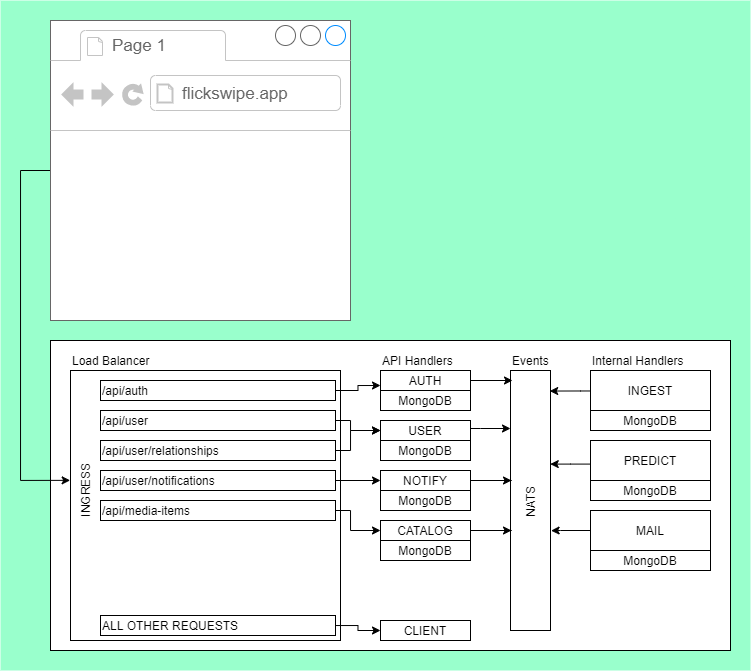

The diagram above was exported from draw.io. Its source (the exported page's mxGraphModel, read from the mxfile embedded in the PNG):
<mxGraphModel dx="881" dy="808" grid="1" gridSize="10" guides="1" tooltips="1" connect="1" arrows="1" fold="1" page="0" pageScale="1" pageWidth="850" pageHeight="1100" math="0" shadow="0">
  <root>
    <mxCell id="0" />
    <mxCell id="1" parent="0" />
    <mxCell id="3JP1JYw4WfB-3q02gLh5-49" value="" style="whiteSpace=wrap;html=1;strokeColor=none;fillColor=#99FFCC;shadow=0;" parent="1" vertex="1">
      <mxGeometry x="100" y="-310" width="750" height="670" as="geometry" />
    </mxCell>
    <mxCell id="3JP1JYw4WfB-3q02gLh5-1" value="" style="rounded=0;whiteSpace=wrap;html=1;" parent="1" vertex="1">
      <mxGeometry x="150" y="30" width="680" height="310" as="geometry" />
    </mxCell>
    <mxCell id="3JP1JYw4WfB-3q02gLh5-2" value="" style="rounded=0;whiteSpace=wrap;html=1;" parent="1" vertex="1">
      <mxGeometry x="170" y="60" width="270" height="270" as="geometry" />
    </mxCell>
    <mxCell id="3JP1JYw4WfB-3q02gLh5-48" style="edgeStyle=orthogonalEdgeStyle;rounded=0;orthogonalLoop=1;jettySize=auto;html=1;entryX=0.645;entryY=-0.267;entryDx=0;entryDy=0;entryPerimeter=0;" parent="1" source="3JP1JYw4WfB-3q02gLh5-45" target="3JP1JYw4WfB-3q02gLh5-19" edge="1">
      <mxGeometry relative="1" as="geometry">
        <Array as="points">
          <mxPoint x="120" y="-140" />
          <mxPoint x="120" y="170" />
        </Array>
      </mxGeometry>
    </mxCell>
    <mxCell id="3JP1JYw4WfB-3q02gLh5-45" value="" style="strokeWidth=1;shadow=0;dashed=0;align=center;html=1;shape=mxgraph.mockup.containers.browserWindow;rSize=0;strokeColor=#666666;strokeColor2=#008cff;strokeColor3=#c4c4c4;mainText=,;recursiveResize=0;" parent="1" vertex="1">
      <mxGeometry x="150" y="-290" width="300" height="300" as="geometry" />
    </mxCell>
    <mxCell id="3JP1JYw4WfB-3q02gLh5-46" value="Page 1" style="strokeWidth=1;shadow=0;dashed=0;align=center;html=1;shape=mxgraph.mockup.containers.anchor;fontSize=17;fontColor=#666666;align=left;" parent="3JP1JYw4WfB-3q02gLh5-45" vertex="1">
      <mxGeometry x="60" y="12" width="110" height="26" as="geometry" />
    </mxCell>
    <mxCell id="3JP1JYw4WfB-3q02gLh5-47" value="flickswipe.app" style="strokeWidth=1;shadow=0;dashed=0;align=center;html=1;shape=mxgraph.mockup.containers.anchor;rSize=0;fontSize=17;fontColor=#666666;align=left;" parent="3JP1JYw4WfB-3q02gLh5-45" vertex="1">
      <mxGeometry x="130" y="60" width="250" height="26" as="geometry" />
    </mxCell>
    <mxCell id="3JP1JYw4WfB-3q02gLh5-5" value="" style="group" parent="1" vertex="1" connectable="0">
      <mxGeometry x="480" y="60" width="90" height="60" as="geometry" />
    </mxCell>
    <mxCell id="3JP1JYw4WfB-3q02gLh5-3" value="AUTH" style="rounded=0;whiteSpace=wrap;html=1;" parent="3JP1JYw4WfB-3q02gLh5-5" vertex="1">
      <mxGeometry width="90" height="20" as="geometry" />
    </mxCell>
    <mxCell id="3JP1JYw4WfB-3q02gLh5-4" value="MongoDB" style="rounded=0;whiteSpace=wrap;html=1;" parent="3JP1JYw4WfB-3q02gLh5-5" vertex="1">
      <mxGeometry y="20" width="90" height="20" as="geometry" />
    </mxCell>
    <mxCell id="3JP1JYw4WfB-3q02gLh5-12" value="" style="group" parent="1" vertex="1" connectable="0">
      <mxGeometry x="690" y="60" width="120" height="60" as="geometry" />
    </mxCell>
    <mxCell id="3JP1JYw4WfB-3q02gLh5-13" value="INGEST" style="rounded=0;whiteSpace=wrap;html=1;" parent="3JP1JYw4WfB-3q02gLh5-12" vertex="1">
      <mxGeometry width="120" height="40" as="geometry" />
    </mxCell>
    <mxCell id="3JP1JYw4WfB-3q02gLh5-14" value="MongoDB" style="rounded=0;whiteSpace=wrap;html=1;" parent="3JP1JYw4WfB-3q02gLh5-12" vertex="1">
      <mxGeometry y="40" width="120" height="20" as="geometry" />
    </mxCell>
    <mxCell id="3JP1JYw4WfB-3q02gLh5-30" value="Internal Handlers" style="text;html=1;strokeColor=none;fillColor=none;align=left;verticalAlign=middle;whiteSpace=wrap;rounded=0;" parent="3JP1JYw4WfB-3q02gLh5-12" vertex="1">
      <mxGeometry y="-20" width="100" height="20" as="geometry" />
    </mxCell>
    <mxCell id="3JP1JYw4WfB-3q02gLh5-15" value="" style="group" parent="1" vertex="1" connectable="0">
      <mxGeometry x="480" y="300" width="90" height="30" as="geometry" />
    </mxCell>
    <mxCell id="3JP1JYw4WfB-3q02gLh5-16" value="CLIENT" style="rounded=0;whiteSpace=wrap;html=1;" parent="3JP1JYw4WfB-3q02gLh5-15" vertex="1">
      <mxGeometry y="10" width="90" height="20" as="geometry" />
    </mxCell>
    <mxCell id="3JP1JYw4WfB-3q02gLh5-26" value="" style="group" parent="1" vertex="1" connectable="0">
      <mxGeometry x="610" y="60" width="45" height="260" as="geometry" />
    </mxCell>
    <mxCell id="3JP1JYw4WfB-3q02gLh5-18" value="" style="rounded=0;whiteSpace=wrap;html=1;" parent="3JP1JYw4WfB-3q02gLh5-26" vertex="1">
      <mxGeometry width="40" height="260" as="geometry" />
    </mxCell>
    <mxCell id="3JP1JYw4WfB-3q02gLh5-20" value="NATS" style="text;html=1;align=center;verticalAlign=middle;resizable=0;points=[];autosize=1;rotation=-90;" parent="3JP1JYw4WfB-3q02gLh5-26" vertex="1">
      <mxGeometry x="-5" y="121.875" width="50" height="20" as="geometry" />
    </mxCell>
    <mxCell id="3JP1JYw4WfB-3q02gLh5-27" value="Load Balancer" style="text;html=1;strokeColor=none;fillColor=none;align=left;verticalAlign=middle;whiteSpace=wrap;rounded=0;" parent="1" vertex="1">
      <mxGeometry x="170" y="40" width="80" height="20" as="geometry" />
    </mxCell>
    <mxCell id="3JP1JYw4WfB-3q02gLh5-28" value="API Handlers" style="text;html=1;strokeColor=none;fillColor=none;align=left;verticalAlign=middle;whiteSpace=wrap;rounded=0;" parent="1" vertex="1">
      <mxGeometry x="480" y="40" width="80" height="20" as="geometry" />
    </mxCell>
    <mxCell id="3JP1JYw4WfB-3q02gLh5-29" value="Events" style="text;html=1;strokeColor=none;fillColor=none;align=left;verticalAlign=middle;whiteSpace=wrap;rounded=0;" parent="1" vertex="1">
      <mxGeometry x="610" y="40" width="80" height="20" as="geometry" />
    </mxCell>
    <mxCell id="3JP1JYw4WfB-3q02gLh5-31" value="" style="group" parent="1" vertex="1" connectable="0">
      <mxGeometry x="690" y="130" width="120" height="60" as="geometry" />
    </mxCell>
    <mxCell id="3JP1JYw4WfB-3q02gLh5-32" value="PREDICT" style="rounded=0;whiteSpace=wrap;html=1;" parent="3JP1JYw4WfB-3q02gLh5-31" vertex="1">
      <mxGeometry width="120" height="40" as="geometry" />
    </mxCell>
    <mxCell id="3JP1JYw4WfB-3q02gLh5-33" value="MongoDB" style="rounded=0;whiteSpace=wrap;html=1;" parent="3JP1JYw4WfB-3q02gLh5-31" vertex="1">
      <mxGeometry y="40" width="120" height="20" as="geometry" />
    </mxCell>
    <mxCell id="3JP1JYw4WfB-3q02gLh5-42" style="edgeStyle=orthogonalEdgeStyle;rounded=0;orthogonalLoop=1;jettySize=auto;html=1;entryX=0.98;entryY=0.079;entryDx=0;entryDy=0;entryPerimeter=0;" parent="1" source="3JP1JYw4WfB-3q02gLh5-13" target="3JP1JYw4WfB-3q02gLh5-18" edge="1">
      <mxGeometry x="160" y="30" as="geometry">
        <Array as="points">
          <mxPoint x="680" y="81" />
        </Array>
      </mxGeometry>
    </mxCell>
    <mxCell id="3JP1JYw4WfB-3q02gLh5-43" style="edgeStyle=orthogonalEdgeStyle;rounded=0;orthogonalLoop=1;jettySize=auto;html=1;entryX=0.994;entryY=0.36;entryDx=0;entryDy=0;entryPerimeter=0;" parent="1" source="3JP1JYw4WfB-3q02gLh5-32" target="3JP1JYw4WfB-3q02gLh5-18" edge="1">
      <mxGeometry x="160" y="30" as="geometry">
        <Array as="points">
          <mxPoint x="670" y="154" />
        </Array>
      </mxGeometry>
    </mxCell>
    <mxCell id="3JP1JYw4WfB-3q02gLh5-61" style="edgeStyle=orthogonalEdgeStyle;rounded=0;orthogonalLoop=1;jettySize=auto;html=1;" parent="1" source="3JP1JYw4WfB-3q02gLh5-3" edge="1">
      <mxGeometry x="160" y="30" as="geometry">
        <mxPoint x="612" y="70" as="targetPoint" />
      </mxGeometry>
    </mxCell>
    <mxCell id="3JP1JYw4WfB-3q02gLh5-62" style="edgeStyle=orthogonalEdgeStyle;rounded=0;orthogonalLoop=1;jettySize=auto;html=1;" parent="1" source="3JP1JYw4WfB-3q02gLh5-56" edge="1">
      <mxGeometry x="160" y="30" as="geometry">
        <Array as="points">
          <mxPoint x="611" y="170" />
        </Array>
        <mxPoint x="611" y="170" as="targetPoint" />
      </mxGeometry>
    </mxCell>
    <mxCell id="3JP1JYw4WfB-3q02gLh5-64" style="edgeStyle=orthogonalEdgeStyle;rounded=0;orthogonalLoop=1;jettySize=auto;html=1;" parent="1" source="3JP1JYw4WfB-3q02gLh5-10" edge="1">
      <mxGeometry x="160" y="30" as="geometry">
        <Array as="points">
          <mxPoint x="611" y="220" />
        </Array>
        <mxPoint x="611" y="220" as="targetPoint" />
      </mxGeometry>
    </mxCell>
    <mxCell id="3JP1JYw4WfB-3q02gLh5-65" value="" style="group" parent="1" vertex="1" connectable="0">
      <mxGeometry x="690" y="200" width="120" height="60" as="geometry" />
    </mxCell>
    <mxCell id="3JP1JYw4WfB-3q02gLh5-66" value="MAIL" style="rounded=0;whiteSpace=wrap;html=1;" parent="3JP1JYw4WfB-3q02gLh5-65" vertex="1">
      <mxGeometry width="120" height="40" as="geometry" />
    </mxCell>
    <mxCell id="3JP1JYw4WfB-3q02gLh5-67" value="MongoDB" style="rounded=0;whiteSpace=wrap;html=1;" parent="3JP1JYw4WfB-3q02gLh5-65" vertex="1">
      <mxGeometry y="40" width="120" height="20" as="geometry" />
    </mxCell>
    <mxCell id="3JP1JYw4WfB-3q02gLh5-69" style="edgeStyle=orthogonalEdgeStyle;rounded=0;orthogonalLoop=1;jettySize=auto;html=1;entryX=1.015;entryY=0.616;entryDx=0;entryDy=0;entryPerimeter=0;" parent="1" source="3JP1JYw4WfB-3q02gLh5-66" target="3JP1JYw4WfB-3q02gLh5-18" edge="1">
      <mxGeometry x="160" y="30" as="geometry">
        <Array as="points">
          <mxPoint x="660" y="220" />
          <mxPoint x="660" y="220" />
        </Array>
      </mxGeometry>
    </mxCell>
    <mxCell id="Ea4MLpzKUFcVudFn2jW7-15" style="edgeStyle=orthogonalEdgeStyle;rounded=0;orthogonalLoop=1;jettySize=auto;html=1;entryX=0;entryY=0.5;entryDx=0;entryDy=0;" parent="1" source="3JP1JYw4WfB-3q02gLh5-54" target="Ea4MLpzKUFcVudFn2jW7-5" edge="1">
      <mxGeometry relative="1" as="geometry">
        <Array as="points">
          <mxPoint x="450" y="140" />
          <mxPoint x="450" y="120" />
        </Array>
      </mxGeometry>
    </mxCell>
    <mxCell id="3JP1JYw4WfB-3q02gLh5-54" value="&lt;div&gt;/api/user/relationships&lt;/div&gt;" style="rounded=0;whiteSpace=wrap;html=1;align=left;" parent="1" vertex="1">
      <mxGeometry x="200" y="130" width="235" height="20" as="geometry" />
    </mxCell>
    <mxCell id="Ea4MLpzKUFcVudFn2jW7-12" style="edgeStyle=orthogonalEdgeStyle;rounded=0;orthogonalLoop=1;jettySize=auto;html=1;" parent="1" source="Ea4MLpzKUFcVudFn2jW7-5" target="3JP1JYw4WfB-3q02gLh5-18" edge="1">
      <mxGeometry relative="1" as="geometry">
        <mxPoint x="606" y="117" as="targetPoint" />
        <Array as="points">
          <mxPoint x="580" y="118" />
          <mxPoint x="580" y="118" />
        </Array>
      </mxGeometry>
    </mxCell>
    <mxCell id="Ea4MLpzKUFcVudFn2jW7-5" value="USER" style="rounded=0;whiteSpace=wrap;html=1;" parent="1" vertex="1">
      <mxGeometry x="480" y="110" width="90" height="20" as="geometry" />
    </mxCell>
    <mxCell id="3JP1JYw4WfB-3q02gLh5-19" value="INGRESS&lt;br&gt;" style="text;html=1;align=center;verticalAlign=middle;resizable=0;points=[];autosize=1;rotation=-90;" parent="1" vertex="1">
      <mxGeometry x="150" y="170" width="70" height="20" as="geometry" />
    </mxCell>
    <mxCell id="Ea4MLpzKUFcVudFn2jW7-14" style="edgeStyle=orthogonalEdgeStyle;rounded=0;orthogonalLoop=1;jettySize=auto;html=1;entryX=0;entryY=0.5;entryDx=0;entryDy=0;" parent="1" source="3JP1JYw4WfB-3q02gLh5-21" target="Ea4MLpzKUFcVudFn2jW7-5" edge="1">
      <mxGeometry relative="1" as="geometry">
        <Array as="points">
          <mxPoint x="450" y="110" />
          <mxPoint x="450" y="120" />
        </Array>
      </mxGeometry>
    </mxCell>
    <mxCell id="3JP1JYw4WfB-3q02gLh5-21" value="/api/user" style="rounded=0;whiteSpace=wrap;html=1;align=left;" parent="1" vertex="1">
      <mxGeometry x="200" y="100" width="235" height="20" as="geometry" />
    </mxCell>
    <mxCell id="Ea4MLpzKUFcVudFn2jW7-16" style="edgeStyle=orthogonalEdgeStyle;rounded=0;orthogonalLoop=1;jettySize=auto;html=1;entryX=0;entryY=0.5;entryDx=0;entryDy=0;" parent="1" source="3JP1JYw4WfB-3q02gLh5-22" target="3JP1JYw4WfB-3q02gLh5-56" edge="1">
      <mxGeometry relative="1" as="geometry">
        <Array as="points" />
        <mxPoint x="480" y="220" as="targetPoint" />
      </mxGeometry>
    </mxCell>
    <mxCell id="3JP1JYw4WfB-3q02gLh5-22" value="/api/user/notifications" style="rounded=0;whiteSpace=wrap;html=1;align=left;" parent="1" vertex="1">
      <mxGeometry x="200" y="160" width="235" height="20" as="geometry" />
    </mxCell>
    <mxCell id="Ea4MLpzKUFcVudFn2jW7-17" style="edgeStyle=orthogonalEdgeStyle;rounded=0;orthogonalLoop=1;jettySize=auto;html=1;entryX=0;entryY=0.5;entryDx=0;entryDy=0;" parent="1" source="3JP1JYw4WfB-3q02gLh5-23" target="3JP1JYw4WfB-3q02gLh5-10" edge="1">
      <mxGeometry relative="1" as="geometry">
        <Array as="points">
          <mxPoint x="450" y="200" />
          <mxPoint x="450" y="220" />
        </Array>
      </mxGeometry>
    </mxCell>
    <mxCell id="3JP1JYw4WfB-3q02gLh5-23" value="&lt;div&gt;/api/media-items&lt;/div&gt;" style="rounded=0;whiteSpace=wrap;html=1;align=left;" parent="1" vertex="1">
      <mxGeometry x="200" y="190" width="235" height="20" as="geometry" />
    </mxCell>
    <mxCell id="Ea4MLpzKUFcVudFn2jW7-18" style="edgeStyle=orthogonalEdgeStyle;rounded=0;orthogonalLoop=1;jettySize=auto;html=1;entryX=0;entryY=0.5;entryDx=0;entryDy=0;" parent="1" source="3JP1JYw4WfB-3q02gLh5-24" target="3JP1JYw4WfB-3q02gLh5-16" edge="1">
      <mxGeometry relative="1" as="geometry" />
    </mxCell>
    <mxCell id="3JP1JYw4WfB-3q02gLh5-24" value="&lt;div&gt;ALL OTHER REQUESTS&lt;/div&gt;" style="rounded=0;whiteSpace=wrap;html=1;align=left;" parent="1" vertex="1">
      <mxGeometry x="200" y="305" width="235" height="20" as="geometry" />
    </mxCell>
    <mxCell id="Ea4MLpzKUFcVudFn2jW7-13" style="edgeStyle=orthogonalEdgeStyle;rounded=0;orthogonalLoop=1;jettySize=auto;html=1;entryX=0;entryY=0.75;entryDx=0;entryDy=0;" parent="1" source="Ea4MLpzKUFcVudFn2jW7-2" target="3JP1JYw4WfB-3q02gLh5-3" edge="1">
      <mxGeometry relative="1" as="geometry" />
    </mxCell>
    <mxCell id="Ea4MLpzKUFcVudFn2jW7-2" value="/api/auth" style="rounded=0;whiteSpace=wrap;html=1;align=left;" parent="1" vertex="1">
      <mxGeometry x="200" y="70" width="235" height="20" as="geometry" />
    </mxCell>
    <mxCell id="Ea4MLpzKUFcVudFn2jW7-7" value="" style="group" parent="1" vertex="1" connectable="0">
      <mxGeometry x="480" y="210" width="90" height="40" as="geometry" />
    </mxCell>
    <mxCell id="3JP1JYw4WfB-3q02gLh5-11" value="MongoDB" style="rounded=0;whiteSpace=wrap;html=1;" parent="Ea4MLpzKUFcVudFn2jW7-7" vertex="1">
      <mxGeometry y="20" width="90" height="20" as="geometry" />
    </mxCell>
    <mxCell id="3JP1JYw4WfB-3q02gLh5-10" value="CATALOG" style="rounded=0;whiteSpace=wrap;html=1;" parent="Ea4MLpzKUFcVudFn2jW7-7" vertex="1">
      <mxGeometry width="90" height="20" as="geometry" />
    </mxCell>
    <mxCell id="Ea4MLpzKUFcVudFn2jW7-9" value="" style="group" parent="1" vertex="1" connectable="0">
      <mxGeometry x="480" y="160" width="90" height="40" as="geometry" />
    </mxCell>
    <mxCell id="3JP1JYw4WfB-3q02gLh5-57" value="MongoDB" style="rounded=0;whiteSpace=wrap;html=1;" parent="Ea4MLpzKUFcVudFn2jW7-9" vertex="1">
      <mxGeometry y="20" width="90" height="20" as="geometry" />
    </mxCell>
    <mxCell id="3JP1JYw4WfB-3q02gLh5-56" value="NOTIFY" style="rounded=0;whiteSpace=wrap;html=1;" parent="Ea4MLpzKUFcVudFn2jW7-9" vertex="1">
      <mxGeometry width="90" height="20" as="geometry" />
    </mxCell>
    <mxCell id="Ea4MLpzKUFcVudFn2jW7-10" value="MongoDB" style="rounded=0;whiteSpace=wrap;html=1;" parent="1" vertex="1">
      <mxGeometry x="480" y="130" width="90" height="20" as="geometry" />
    </mxCell>
  </root>
</mxGraphModel>